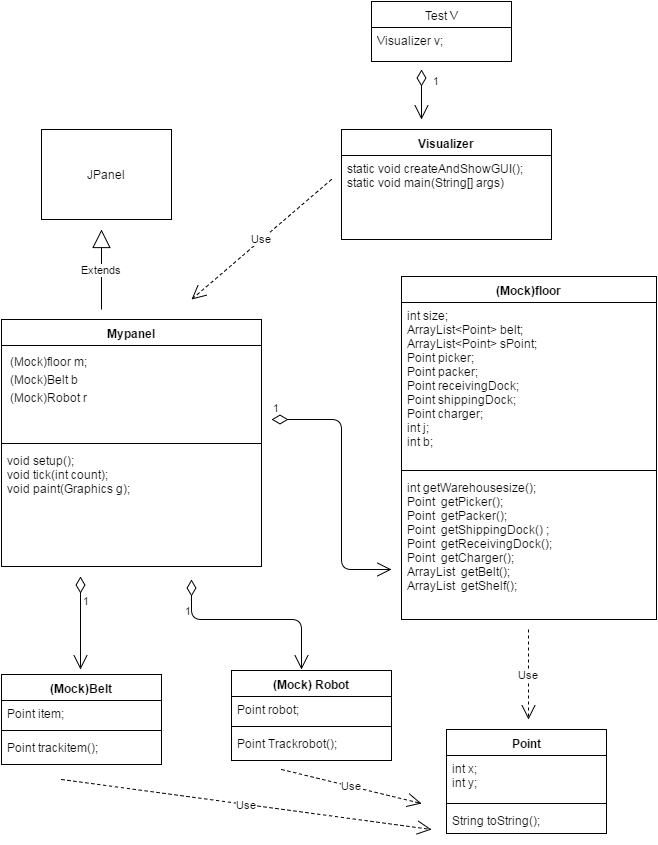

The diagram above was exported from draw.io. Its source (the exported page's mxGraphModel, read from the mxfile embedded in the PNG):
<mxGraphModel dx="873" dy="699" grid="1" gridSize="10" guides="1" tooltips="1" connect="1" arrows="1" fold="1" page="1" pageScale="1" pageWidth="850" pageHeight="1100" background="#ffffff" math="0" shadow="0">
  <root>
    <mxCell id="0" />
    <mxCell id="1" parent="0" />
    <mxCell id="2" value="Visualizer" style="swimlane;html=1;fontStyle=1;align=center;verticalAlign=top;childLayout=stackLayout;horizontal=1;startSize=26;horizontalStack=0;resizeParent=1;resizeLast=0;collapsible=1;marginBottom=0;swimlaneFillColor=#ffffff;" vertex="1" parent="1">
      <mxGeometry x="410" y="140" width="210" height="110" as="geometry" />
    </mxCell>
    <mxCell id="5" value="static void&amp;nbsp;&lt;span&gt;createAndShowGUI&lt;/span&gt;&lt;span&gt;()&lt;/span&gt;;&lt;div&gt;&lt;span&gt;static&amp;nbsp;&lt;/span&gt;&lt;span&gt;void&amp;nbsp;&lt;/span&gt;&lt;span&gt;main&lt;/span&gt;&lt;span&gt;(&lt;/span&gt;&lt;span&gt;String&lt;/span&gt;&lt;span&gt;[] &lt;/span&gt;&lt;span&gt;args&lt;/span&gt;&lt;span&gt;)&lt;/span&gt;&lt;br&gt;&lt;/div&gt;" style="text;html=1;strokeColor=none;fillColor=none;align=left;verticalAlign=top;spacingLeft=4;spacingRight=4;whiteSpace=wrap;overflow=hidden;rotatable=0;points=[[0,0.5],[1,0.5]];portConstraint=eastwest;" vertex="1" parent="2">
      <mxGeometry y="26" width="210" height="64" as="geometry" />
    </mxCell>
    <mxCell id="6" value="Mypanel" style="swimlane;html=1;fontStyle=1;align=center;verticalAlign=top;childLayout=stackLayout;horizontal=1;startSize=26;horizontalStack=0;resizeParent=1;resizeLast=0;collapsible=1;marginBottom=0;swimlaneFillColor=#ffffff;" vertex="1" parent="1">
      <mxGeometry x="70" y="330" width="260" height="247" as="geometry" />
    </mxCell>
    <mxCell id="7" value="&lt;table&gt;&lt;tbody&gt;&lt;tr&gt;&lt;td id=&quot;LC72&quot;&gt;&lt;span&gt;(Mock)floor&lt;/span&gt;&amp;nbsp;m;&lt;/td&gt;&lt;/tr&gt;&lt;tr&gt;&lt;td id=&quot;LC73&quot;&gt;&lt;span&gt;(Mock)Belt&lt;/span&gt; b&lt;/td&gt;&lt;/tr&gt;&lt;tr&gt;&lt;td id=&quot;LC74&quot;&gt;&lt;span&gt;(Mock)Robot&lt;/span&gt; r&lt;/td&gt;&lt;/tr&gt;&lt;/tbody&gt;&lt;/table&gt;" style="text;html=1;strokeColor=none;fillColor=none;align=left;verticalAlign=top;spacingLeft=4;spacingRight=4;whiteSpace=wrap;overflow=hidden;rotatable=0;points=[[0,0.5],[1,0.5]];portConstraint=eastwest;" vertex="1" parent="6">
      <mxGeometry y="26" width="260" height="94" as="geometry" />
    </mxCell>
    <mxCell id="8" value="" style="line;html=1;strokeWidth=1;fillColor=none;align=left;verticalAlign=middle;spacingTop=-1;spacingLeft=3;spacingRight=3;rotatable=0;labelPosition=right;points=[];portConstraint=eastwest;" vertex="1" parent="6">
      <mxGeometry y="120" width="260" height="8" as="geometry" />
    </mxCell>
    <mxCell id="9" value="void setup();&lt;div&gt;void tick(int count);&lt;/div&gt;&lt;div&gt;void paint(Graphics g);&lt;/div&gt;" style="text;html=1;strokeColor=none;fillColor=none;align=left;verticalAlign=top;spacingLeft=4;spacingRight=4;whiteSpace=wrap;overflow=hidden;rotatable=0;points=[[0,0.5],[1,0.5]];portConstraint=eastwest;" vertex="1" parent="6">
      <mxGeometry y="128" width="260" height="72" as="geometry" />
    </mxCell>
    <mxCell id="10" value="Point" style="swimlane;html=1;fontStyle=1;align=center;verticalAlign=top;childLayout=stackLayout;horizontal=1;startSize=26;horizontalStack=0;resizeParent=1;resizeLast=0;collapsible=1;marginBottom=0;swimlaneFillColor=#ffffff;" vertex="1" parent="1">
      <mxGeometry x="515" y="740" width="160" height="104" as="geometry" />
    </mxCell>
    <mxCell id="11" value="int x;&lt;div&gt;int y;&lt;/div&gt;" style="text;html=1;strokeColor=none;fillColor=none;align=left;verticalAlign=top;spacingLeft=4;spacingRight=4;whiteSpace=wrap;overflow=hidden;rotatable=0;points=[[0,0.5],[1,0.5]];portConstraint=eastwest;" vertex="1" parent="10">
      <mxGeometry y="26" width="160" height="44" as="geometry" />
    </mxCell>
    <mxCell id="12" value="" style="line;html=1;strokeWidth=1;fillColor=none;align=left;verticalAlign=middle;spacingTop=-1;spacingLeft=3;spacingRight=3;rotatable=0;labelPosition=right;points=[];portConstraint=eastwest;" vertex="1" parent="10">
      <mxGeometry y="70" width="160" height="8" as="geometry" />
    </mxCell>
    <mxCell id="13" value="String toString();" style="text;html=1;strokeColor=none;fillColor=none;align=left;verticalAlign=top;spacingLeft=4;spacingRight=4;whiteSpace=wrap;overflow=hidden;rotatable=0;points=[[0,0.5],[1,0.5]];portConstraint=eastwest;" vertex="1" parent="10">
      <mxGeometry y="78" width="160" height="26" as="geometry" />
    </mxCell>
    <mxCell id="17" value="JPanel" style="swimlane;html=1;fontStyle=0;childLayout=stackLayout;horizontal=1;startSize=108;fillColor=none;horizontalStack=0;resizeParent=1;resizeLast=0;collapsible=1;marginBottom=0;swimlaneFillColor=#ffffff;" vertex="1" parent="1">
      <mxGeometry x="110" y="140" width="130" height="90" as="geometry" />
    </mxCell>
    <mxCell id="21" value="Extends" style="endArrow=block;endSize=16;endFill=0;html=1;" edge="1" parent="1">
      <mxGeometry width="160" relative="1" as="geometry">
        <mxPoint x="170" y="320" as="sourcePoint" />
        <mxPoint x="170" y="240" as="targetPoint" />
      </mxGeometry>
    </mxCell>
    <mxCell id="23" value="(Mock)floor" style="swimlane;html=1;fontStyle=1;align=center;verticalAlign=top;childLayout=stackLayout;horizontal=1;startSize=26;horizontalStack=0;resizeParent=1;resizeLast=0;collapsible=1;marginBottom=0;swimlaneFillColor=#ffffff;" vertex="1" parent="1">
      <mxGeometry x="470" y="287" width="255" height="343" as="geometry" />
    </mxCell>
    <mxCell id="24" value="int size;&lt;div&gt;ArrayList&amp;lt;Point&amp;gt; belt;&lt;/div&gt;&lt;div&gt;ArrayList&amp;lt;Point&amp;gt; sPoint;&lt;/div&gt;&lt;div&gt;Point picker;&lt;/div&gt;&lt;div&gt;Point packer;&lt;/div&gt;&lt;div&gt;Point receivingDock;&lt;/div&gt;&lt;div&gt;Point shippingDock;&lt;/div&gt;&lt;div&gt;Point charger;&lt;/div&gt;&lt;div&gt;int j;&lt;/div&gt;&lt;div&gt;int b;&lt;/div&gt;&lt;div&gt;&lt;br&gt;&lt;/div&gt;" style="text;html=1;strokeColor=none;fillColor=none;align=left;verticalAlign=top;spacingLeft=4;spacingRight=4;whiteSpace=wrap;overflow=hidden;rotatable=0;points=[[0,0.5],[1,0.5]];portConstraint=eastwest;" vertex="1" parent="23">
      <mxGeometry y="26" width="255" height="164" as="geometry" />
    </mxCell>
    <mxCell id="25" value="" style="line;html=1;strokeWidth=1;fillColor=none;align=left;verticalAlign=middle;spacingTop=-1;spacingLeft=3;spacingRight=3;rotatable=0;labelPosition=right;points=[];portConstraint=eastwest;" vertex="1" parent="23">
      <mxGeometry y="190" width="255" height="8" as="geometry" />
    </mxCell>
    <mxCell id="26" value="&lt;span&gt;int&amp;nbsp;&lt;/span&gt;&lt;span&gt;getWarehousesize&lt;/span&gt;&lt;span&gt;();&lt;/span&gt;&lt;div&gt;&lt;span&gt;Point &amp;nbsp;&lt;/span&gt;&lt;span&gt;getPicker&lt;/span&gt;&lt;span&gt;();&lt;/span&gt;&lt;/div&gt;&lt;div&gt;&lt;span&gt;Point &amp;nbsp;&lt;/span&gt;&lt;span&gt;getPacker&lt;/span&gt;&lt;span&gt;();&lt;/span&gt;&lt;/div&gt;&lt;div&gt;&lt;span&gt;Point &amp;nbsp;&lt;/span&gt;&lt;span&gt;getShippingDock&lt;/span&gt;&lt;span&gt;() ;&lt;/span&gt;&lt;/div&gt;&lt;div&gt;&lt;span&gt;Point &amp;nbsp;&lt;/span&gt;&lt;span&gt;getReceivingDock&lt;/span&gt;&lt;span&gt;();&lt;/span&gt;&lt;/div&gt;&lt;div&gt;&lt;span&gt;Point &amp;nbsp;&lt;/span&gt;&lt;span&gt;getCharger&lt;/span&gt;&lt;span&gt;();&lt;/span&gt;&lt;/div&gt;&lt;div&gt;&lt;span&gt;ArrayList &amp;nbsp;&lt;/span&gt;&lt;span&gt;getBelt&lt;/span&gt;&lt;span&gt;();&lt;/span&gt;&lt;/div&gt;&lt;div&gt;&lt;span&gt;ArrayList &amp;nbsp;&lt;/span&gt;&lt;span&gt;getShelf&lt;/span&gt;&lt;span&gt;();&lt;/span&gt;&lt;br&gt;&lt;div&gt;&lt;span&gt;&lt;br&gt;&lt;/span&gt;&lt;/div&gt;&lt;/div&gt;" style="text;html=1;strokeColor=none;fillColor=none;align=left;verticalAlign=top;spacingLeft=4;spacingRight=4;whiteSpace=wrap;overflow=hidden;rotatable=0;points=[[0,0.5],[1,0.5]];portConstraint=eastwest;" vertex="1" parent="23">
      <mxGeometry y="198" width="255" height="142" as="geometry" />
    </mxCell>
    <mxCell id="28" value="Use" style="endArrow=open;endSize=12;dashed=1;html=1;" edge="1" parent="1">
      <mxGeometry width="160" relative="1" as="geometry">
        <mxPoint x="400" y="190" as="sourcePoint" />
        <mxPoint x="260" y="310" as="targetPoint" />
      </mxGeometry>
    </mxCell>
    <mxCell id="30" value="1" style="endArrow=open;html=1;endSize=12;startArrow=diamondThin;startSize=14;startFill=0;edgeStyle=orthogonalEdgeStyle;align=left;verticalAlign=bottom;" edge="1" parent="1">
      <mxGeometry x="-1" y="3" relative="1" as="geometry">
        <mxPoint x="340" y="430" as="sourcePoint" />
        <mxPoint x="460" y="580" as="targetPoint" />
        <Array as="points">
          <mxPoint x="410" y="430" />
          <mxPoint x="410" y="580" />
        </Array>
      </mxGeometry>
    </mxCell>
    <mxCell id="31" value="Test V" style="swimlane;html=1;fontStyle=0;childLayout=stackLayout;horizontal=1;startSize=26;fillColor=none;horizontalStack=0;resizeParent=1;resizeLast=0;collapsible=1;marginBottom=0;swimlaneFillColor=#ffffff;" vertex="1" parent="1">
      <mxGeometry x="440" y="12" width="140" height="60" as="geometry" />
    </mxCell>
    <mxCell id="32" value="Visualizer v;" style="text;html=1;strokeColor=none;fillColor=none;align=left;verticalAlign=top;spacingLeft=4;spacingRight=4;whiteSpace=wrap;overflow=hidden;rotatable=0;points=[[0,0.5],[1,0.5]];portConstraint=eastwest;" vertex="1" parent="31">
      <mxGeometry y="26" width="140" height="26" as="geometry" />
    </mxCell>
    <mxCell id="36" value="1" style="endArrow=open;html=1;endSize=12;startArrow=diamondThin;startSize=14;startFill=0;edgeStyle=orthogonalEdgeStyle;align=left;verticalAlign=bottom;" edge="1" parent="1">
      <mxGeometry x="0.2" y="14" relative="1" as="geometry">
        <mxPoint x="490" y="80" as="sourcePoint" />
        <mxPoint x="490" y="130" as="targetPoint" />
        <Array as="points">
          <mxPoint x="490" y="110" />
          <mxPoint x="490" y="110" />
        </Array>
        <mxPoint x="-4" y="-10" as="offset" />
      </mxGeometry>
    </mxCell>
    <mxCell id="37" value="(Mock) Robot" style="swimlane;html=1;fontStyle=1;align=center;verticalAlign=top;childLayout=stackLayout;horizontal=1;startSize=26;horizontalStack=0;resizeParent=1;resizeLast=0;collapsible=1;marginBottom=0;swimlaneFillColor=#ffffff;" vertex="1" parent="1">
      <mxGeometry x="300" y="681" width="160" height="90" as="geometry" />
    </mxCell>
    <mxCell id="38" value="Point robot;" style="text;html=1;strokeColor=none;fillColor=none;align=left;verticalAlign=top;spacingLeft=4;spacingRight=4;whiteSpace=wrap;overflow=hidden;rotatable=0;points=[[0,0.5],[1,0.5]];portConstraint=eastwest;" vertex="1" parent="37">
      <mxGeometry y="26" width="160" height="26" as="geometry" />
    </mxCell>
    <mxCell id="39" value="" style="line;html=1;strokeWidth=1;fillColor=none;align=left;verticalAlign=middle;spacingTop=-1;spacingLeft=3;spacingRight=3;rotatable=0;labelPosition=right;points=[];portConstraint=eastwest;" vertex="1" parent="37">
      <mxGeometry y="52" width="160" height="8" as="geometry" />
    </mxCell>
    <mxCell id="40" value="Point Trackrobot();" style="text;html=1;strokeColor=none;fillColor=none;align=left;verticalAlign=top;spacingLeft=4;spacingRight=4;whiteSpace=wrap;overflow=hidden;rotatable=0;points=[[0,0.5],[1,0.5]];portConstraint=eastwest;" vertex="1" parent="37">
      <mxGeometry y="60" width="160" height="26" as="geometry" />
    </mxCell>
    <mxCell id="41" value="(Mock)Belt" style="swimlane;html=1;fontStyle=1;align=center;verticalAlign=top;childLayout=stackLayout;horizontal=1;startSize=26;horizontalStack=0;resizeParent=1;resizeLast=0;collapsible=1;marginBottom=0;swimlaneFillColor=#ffffff;" vertex="1" parent="1">
      <mxGeometry x="70" y="685" width="160" height="90" as="geometry" />
    </mxCell>
    <mxCell id="42" value="Point item;" style="text;html=1;strokeColor=none;fillColor=none;align=left;verticalAlign=top;spacingLeft=4;spacingRight=4;whiteSpace=wrap;overflow=hidden;rotatable=0;points=[[0,0.5],[1,0.5]];portConstraint=eastwest;" vertex="1" parent="41">
      <mxGeometry y="26" width="160" height="26" as="geometry" />
    </mxCell>
    <mxCell id="43" value="" style="line;html=1;strokeWidth=1;fillColor=none;align=left;verticalAlign=middle;spacingTop=-1;spacingLeft=3;spacingRight=3;rotatable=0;labelPosition=right;points=[];portConstraint=eastwest;" vertex="1" parent="41">
      <mxGeometry y="52" width="160" height="8" as="geometry" />
    </mxCell>
    <mxCell id="44" value="Point trackitem();" style="text;html=1;strokeColor=none;fillColor=none;align=left;verticalAlign=top;spacingLeft=4;spacingRight=4;whiteSpace=wrap;overflow=hidden;rotatable=0;points=[[0,0.5],[1,0.5]];portConstraint=eastwest;" vertex="1" parent="41">
      <mxGeometry y="60" width="160" height="26" as="geometry" />
    </mxCell>
    <mxCell id="45" value="1" style="endArrow=open;html=1;endSize=12;startArrow=diamondThin;startSize=14;startFill=0;edgeStyle=orthogonalEdgeStyle;align=left;verticalAlign=bottom;" edge="1" parent="1">
      <mxGeometry x="-0.2903" y="1" relative="1" as="geometry">
        <mxPoint x="149" y="587" as="sourcePoint" />
        <mxPoint x="149" y="680" as="targetPoint" />
        <Array as="points">
          <mxPoint x="149" y="587" />
          <mxPoint x="149" y="587" />
        </Array>
        <mxPoint as="offset" />
      </mxGeometry>
    </mxCell>
    <mxCell id="46" value="1" style="endArrow=open;html=1;endSize=12;startArrow=diamondThin;startSize=14;startFill=0;edgeStyle=orthogonalEdgeStyle;align=left;verticalAlign=bottom;" edge="1" parent="1">
      <mxGeometry x="-0.5789" y="-10" relative="1" as="geometry">
        <mxPoint x="260" y="590" as="sourcePoint" />
        <mxPoint x="370" y="680" as="targetPoint" />
        <Array as="points">
          <mxPoint x="260" y="590" />
          <mxPoint x="260" y="630" />
          <mxPoint x="370" y="630" />
        </Array>
        <mxPoint x="-10" y="-10" as="offset" />
      </mxGeometry>
    </mxCell>
    <mxCell id="47" value="Use" style="endArrow=open;endSize=12;dashed=1;html=1;" edge="1" parent="1">
      <mxGeometry width="160" relative="1" as="geometry">
        <mxPoint x="597" y="640" as="sourcePoint" />
        <mxPoint x="597" y="730" as="targetPoint" />
      </mxGeometry>
    </mxCell>
    <mxCell id="48" value="Use" style="endArrow=open;endSize=12;dashed=1;html=1;" edge="1" parent="1">
      <mxGeometry width="160" relative="1" as="geometry">
        <mxPoint x="350" y="780" as="sourcePoint" />
        <mxPoint x="490" y="814" as="targetPoint" />
      </mxGeometry>
    </mxCell>
    <mxCell id="49" value="Use" style="endArrow=open;endSize=12;dashed=1;html=1;" edge="1" parent="1">
      <mxGeometry width="160" relative="1" as="geometry">
        <mxPoint x="130" y="790" as="sourcePoint" />
        <mxPoint x="500" y="840" as="targetPoint" />
      </mxGeometry>
    </mxCell>
  </root>
</mxGraphModel>